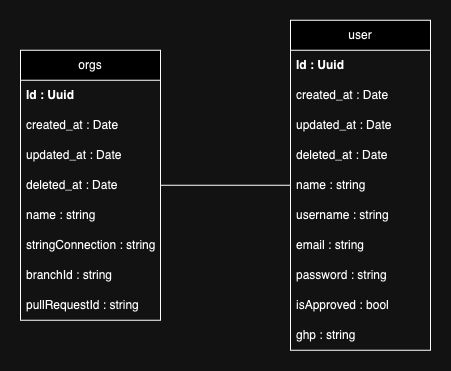

The diagram above was exported from draw.io. Its source (the exported page's mxGraphModel, read from the mxfile embedded in the PNG):
<mxGraphModel dx="1051" dy="628" grid="1" gridSize="10" guides="1" tooltips="1" connect="1" arrows="1" fold="1" page="1" pageScale="1" pageWidth="827" pageHeight="1169" math="0" shadow="0">
  <root>
    <mxCell id="0" />
    <mxCell id="1" parent="0" />
    <mxCell id="U8uGVscP_WnjUDr2leoI-6" value="orgs" style="swimlane;fontStyle=0;childLayout=stackLayout;horizontal=1;startSize=30;horizontalStack=0;resizeParent=1;resizeParentMax=0;resizeLast=0;collapsible=1;marginBottom=0;whiteSpace=wrap;html=1;" vertex="1" parent="1">
      <mxGeometry x="230" y="229.68" width="140" height="270" as="geometry" />
    </mxCell>
    <mxCell id="U8uGVscP_WnjUDr2leoI-7" value="&lt;b&gt;Id : Uuid&lt;/b&gt;" style="text;strokeColor=none;fillColor=none;align=left;verticalAlign=middle;spacingLeft=4;spacingRight=4;overflow=hidden;points=[[0,0.5],[1,0.5]];portConstraint=eastwest;rotatable=0;whiteSpace=wrap;html=1;" vertex="1" parent="U8uGVscP_WnjUDr2leoI-6">
      <mxGeometry y="30" width="140" height="30" as="geometry" />
    </mxCell>
    <mxCell id="U8uGVscP_WnjUDr2leoI-8" value="created_at : Date" style="text;strokeColor=none;fillColor=none;align=left;verticalAlign=middle;spacingLeft=4;spacingRight=4;overflow=hidden;points=[[0,0.5],[1,0.5]];portConstraint=eastwest;rotatable=0;whiteSpace=wrap;html=1;" vertex="1" parent="U8uGVscP_WnjUDr2leoI-6">
      <mxGeometry y="60" width="140" height="30" as="geometry" />
    </mxCell>
    <mxCell id="U8uGVscP_WnjUDr2leoI-9" value="updated_at : Date" style="text;strokeColor=none;fillColor=none;align=left;verticalAlign=middle;spacingLeft=4;spacingRight=4;overflow=hidden;points=[[0,0.5],[1,0.5]];portConstraint=eastwest;rotatable=0;whiteSpace=wrap;html=1;" vertex="1" parent="U8uGVscP_WnjUDr2leoI-6">
      <mxGeometry y="90" width="140" height="30" as="geometry" />
    </mxCell>
    <mxCell id="U8uGVscP_WnjUDr2leoI-10" value="deleted_at : Date" style="text;strokeColor=none;fillColor=none;align=left;verticalAlign=middle;spacingLeft=4;spacingRight=4;overflow=hidden;points=[[0,0.5],[1,0.5]];portConstraint=eastwest;rotatable=0;whiteSpace=wrap;html=1;" vertex="1" parent="U8uGVscP_WnjUDr2leoI-6">
      <mxGeometry y="120" width="140" height="30" as="geometry" />
    </mxCell>
    <mxCell id="U8uGVscP_WnjUDr2leoI-11" value="name : string" style="text;strokeColor=none;fillColor=none;align=left;verticalAlign=middle;spacingLeft=4;spacingRight=4;overflow=hidden;points=[[0,0.5],[1,0.5]];portConstraint=eastwest;rotatable=0;whiteSpace=wrap;html=1;" vertex="1" parent="U8uGVscP_WnjUDr2leoI-6">
      <mxGeometry y="150" width="140" height="30" as="geometry" />
    </mxCell>
    <mxCell id="U8uGVscP_WnjUDr2leoI-12" value="stringConnection : string" style="text;strokeColor=none;fillColor=none;align=left;verticalAlign=middle;spacingLeft=4;spacingRight=4;overflow=hidden;points=[[0,0.5],[1,0.5]];portConstraint=eastwest;rotatable=0;whiteSpace=wrap;html=1;" vertex="1" parent="U8uGVscP_WnjUDr2leoI-6">
      <mxGeometry y="180" width="140" height="30" as="geometry" />
    </mxCell>
    <mxCell id="U8uGVscP_WnjUDr2leoI-13" value="branchId : string" style="text;strokeColor=none;fillColor=none;align=left;verticalAlign=middle;spacingLeft=4;spacingRight=4;overflow=hidden;points=[[0,0.5],[1,0.5]];portConstraint=eastwest;rotatable=0;whiteSpace=wrap;html=1;" vertex="1" parent="U8uGVscP_WnjUDr2leoI-6">
      <mxGeometry y="210" width="140" height="30" as="geometry" />
    </mxCell>
    <mxCell id="U8uGVscP_WnjUDr2leoI-14" value="pullRequestId : string" style="text;strokeColor=none;fillColor=none;align=left;verticalAlign=middle;spacingLeft=4;spacingRight=4;overflow=hidden;points=[[0,0.5],[1,0.5]];portConstraint=eastwest;rotatable=0;whiteSpace=wrap;html=1;" vertex="1" parent="U8uGVscP_WnjUDr2leoI-6">
      <mxGeometry y="240" width="140" height="30" as="geometry" />
    </mxCell>
    <mxCell id="U8uGVscP_WnjUDr2leoI-15" value="user" style="swimlane;fontStyle=0;childLayout=stackLayout;horizontal=1;startSize=30;horizontalStack=0;resizeParent=1;resizeParentMax=0;resizeLast=0;collapsible=1;marginBottom=0;whiteSpace=wrap;html=1;" vertex="1" parent="1">
      <mxGeometry x="500" y="199.68" width="140" height="330" as="geometry" />
    </mxCell>
    <mxCell id="U8uGVscP_WnjUDr2leoI-16" value="&lt;b&gt;Id : Uuid&lt;/b&gt;" style="text;strokeColor=none;fillColor=none;align=left;verticalAlign=middle;spacingLeft=4;spacingRight=4;overflow=hidden;points=[[0,0.5],[1,0.5]];portConstraint=eastwest;rotatable=0;whiteSpace=wrap;html=1;" vertex="1" parent="U8uGVscP_WnjUDr2leoI-15">
      <mxGeometry y="30" width="140" height="30" as="geometry" />
    </mxCell>
    <mxCell id="U8uGVscP_WnjUDr2leoI-17" value="created_at : Date" style="text;strokeColor=none;fillColor=none;align=left;verticalAlign=middle;spacingLeft=4;spacingRight=4;overflow=hidden;points=[[0,0.5],[1,0.5]];portConstraint=eastwest;rotatable=0;whiteSpace=wrap;html=1;" vertex="1" parent="U8uGVscP_WnjUDr2leoI-15">
      <mxGeometry y="60" width="140" height="30" as="geometry" />
    </mxCell>
    <mxCell id="U8uGVscP_WnjUDr2leoI-18" value="updated_at : Date" style="text;strokeColor=none;fillColor=none;align=left;verticalAlign=middle;spacingLeft=4;spacingRight=4;overflow=hidden;points=[[0,0.5],[1,0.5]];portConstraint=eastwest;rotatable=0;whiteSpace=wrap;html=1;" vertex="1" parent="U8uGVscP_WnjUDr2leoI-15">
      <mxGeometry y="90" width="140" height="30" as="geometry" />
    </mxCell>
    <mxCell id="U8uGVscP_WnjUDr2leoI-19" value="deleted_at : Date" style="text;strokeColor=none;fillColor=none;align=left;verticalAlign=middle;spacingLeft=4;spacingRight=4;overflow=hidden;points=[[0,0.5],[1,0.5]];portConstraint=eastwest;rotatable=0;whiteSpace=wrap;html=1;" vertex="1" parent="U8uGVscP_WnjUDr2leoI-15">
      <mxGeometry y="120" width="140" height="30" as="geometry" />
    </mxCell>
    <mxCell id="U8uGVscP_WnjUDr2leoI-20" value="name : string" style="text;strokeColor=none;fillColor=none;align=left;verticalAlign=middle;spacingLeft=4;spacingRight=4;overflow=hidden;points=[[0,0.5],[1,0.5]];portConstraint=eastwest;rotatable=0;whiteSpace=wrap;html=1;" vertex="1" parent="U8uGVscP_WnjUDr2leoI-15">
      <mxGeometry y="150" width="140" height="30" as="geometry" />
    </mxCell>
    <mxCell id="U8uGVscP_WnjUDr2leoI-21" value="username : string" style="text;strokeColor=none;fillColor=none;align=left;verticalAlign=middle;spacingLeft=4;spacingRight=4;overflow=hidden;points=[[0,0.5],[1,0.5]];portConstraint=eastwest;rotatable=0;whiteSpace=wrap;html=1;" vertex="1" parent="U8uGVscP_WnjUDr2leoI-15">
      <mxGeometry y="180" width="140" height="30" as="geometry" />
    </mxCell>
    <mxCell id="U8uGVscP_WnjUDr2leoI-22" value="email : string" style="text;strokeColor=none;fillColor=none;align=left;verticalAlign=middle;spacingLeft=4;spacingRight=4;overflow=hidden;points=[[0,0.5],[1,0.5]];portConstraint=eastwest;rotatable=0;whiteSpace=wrap;html=1;" vertex="1" parent="U8uGVscP_WnjUDr2leoI-15">
      <mxGeometry y="210" width="140" height="30" as="geometry" />
    </mxCell>
    <mxCell id="U8uGVscP_WnjUDr2leoI-23" value="password : string" style="text;strokeColor=none;fillColor=none;align=left;verticalAlign=middle;spacingLeft=4;spacingRight=4;overflow=hidden;points=[[0,0.5],[1,0.5]];portConstraint=eastwest;rotatable=0;whiteSpace=wrap;html=1;" vertex="1" parent="U8uGVscP_WnjUDr2leoI-15">
      <mxGeometry y="240" width="140" height="30" as="geometry" />
    </mxCell>
    <mxCell id="U8uGVscP_WnjUDr2leoI-24" value="isApproved : bool" style="text;strokeColor=none;fillColor=none;align=left;verticalAlign=middle;spacingLeft=4;spacingRight=4;overflow=hidden;points=[[0,0.5],[1,0.5]];portConstraint=eastwest;rotatable=0;whiteSpace=wrap;html=1;" vertex="1" parent="U8uGVscP_WnjUDr2leoI-15">
      <mxGeometry y="270" width="140" height="30" as="geometry" />
    </mxCell>
    <mxCell id="U8uGVscP_WnjUDr2leoI-25" value="ghp : string" style="text;strokeColor=none;fillColor=none;align=left;verticalAlign=middle;spacingLeft=4;spacingRight=4;overflow=hidden;points=[[0,0.5],[1,0.5]];portConstraint=eastwest;rotatable=0;whiteSpace=wrap;html=1;" vertex="1" parent="U8uGVscP_WnjUDr2leoI-15">
      <mxGeometry y="300" width="140" height="30" as="geometry" />
    </mxCell>
    <mxCell id="U8uGVscP_WnjUDr2leoI-28" value="" style="endArrow=none;html=1;rounded=0;entryX=0;entryY=0.5;entryDx=0;entryDy=0;exitX=1;exitY=0.5;exitDx=0;exitDy=0;" edge="1" parent="1" source="U8uGVscP_WnjUDr2leoI-10" target="U8uGVscP_WnjUDr2leoI-20">
      <mxGeometry width="50" height="50" relative="1" as="geometry">
        <mxPoint x="300" y="400" as="sourcePoint" />
        <mxPoint x="350" y="350" as="targetPoint" />
      </mxGeometry>
    </mxCell>
  </root>
</mxGraphModel>